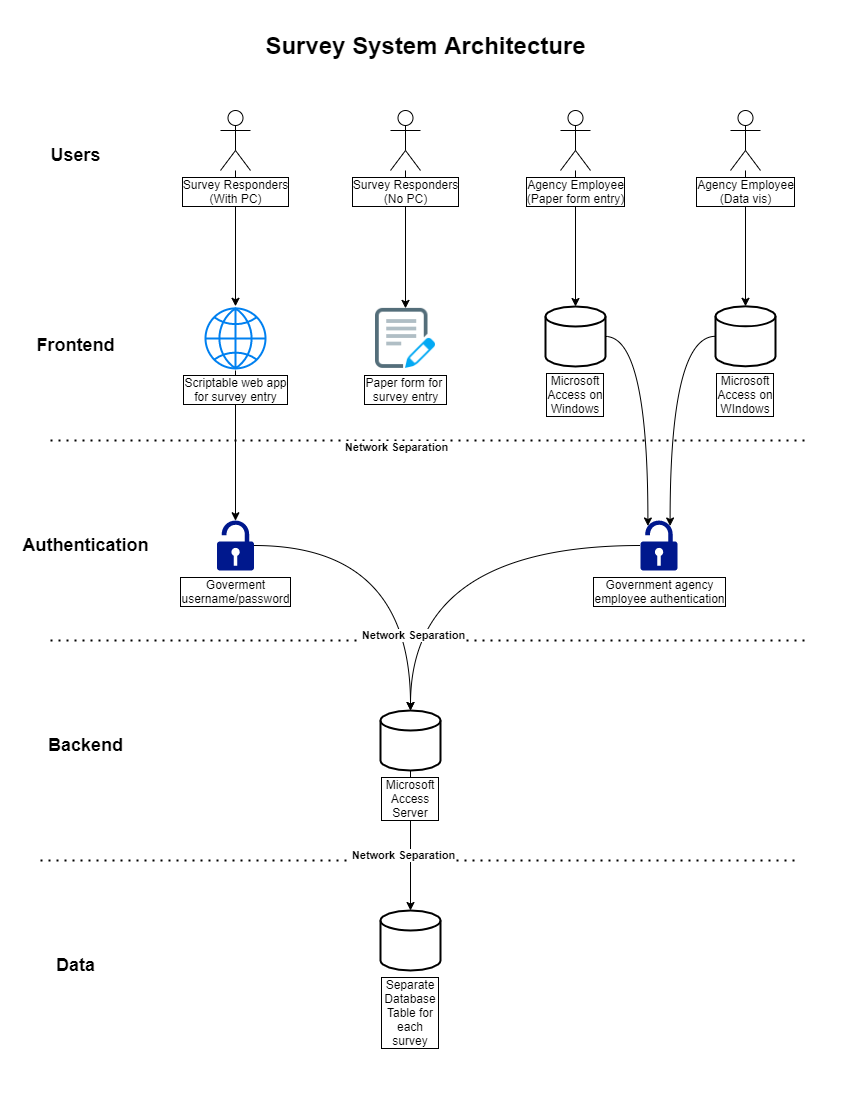

The diagram above was exported from draw.io. Its source (the exported page's mxGraphModel, read from the mxfile embedded in the PNG):
<mxGraphModel dx="1006" dy="685" grid="1" gridSize="10" guides="1" tooltips="1" connect="1" arrows="1" fold="1" page="1" pageScale="1" pageWidth="850" pageHeight="1100" math="0" shadow="0">
  <root>
    <mxCell id="0" />
    <mxCell id="1" parent="0" />
    <mxCell id="vFPc_Zqhfm6vw0X2sW2X-13" style="edgeStyle=orthogonalEdgeStyle;rounded=0;orthogonalLoop=1;jettySize=auto;html=1;" edge="1" parent="1" source="vFPc_Zqhfm6vw0X2sW2X-1">
      <mxGeometry relative="1" as="geometry">
        <mxPoint x="235" y="305.79999999999995" as="targetPoint" />
      </mxGeometry>
    </mxCell>
    <mxCell id="vFPc_Zqhfm6vw0X2sW2X-1" value="Survey Responders&lt;br&gt;(With PC)" style="shape=umlActor;verticalLabelPosition=bottom;verticalAlign=top;html=1;outlineConnect=0;labelBackgroundColor=#ffffff;labelBorderColor=#000000;" vertex="1" parent="1">
      <mxGeometry x="220" y="110" width="30" height="60" as="geometry" />
    </mxCell>
    <mxCell id="vFPc_Zqhfm6vw0X2sW2X-16" style="edgeStyle=orthogonalEdgeStyle;rounded=0;orthogonalLoop=1;jettySize=auto;html=1;" edge="1" parent="1" source="vFPc_Zqhfm6vw0X2sW2X-2" target="vFPc_Zqhfm6vw0X2sW2X-15">
      <mxGeometry relative="1" as="geometry" />
    </mxCell>
    <mxCell id="vFPc_Zqhfm6vw0X2sW2X-2" value="Survey Responders&lt;br&gt;(No PC)" style="shape=umlActor;verticalLabelPosition=bottom;verticalAlign=top;html=1;outlineConnect=0;labelBackgroundColor=#ffffff;labelBorderColor=#000000;" vertex="1" parent="1">
      <mxGeometry x="390" y="110" width="30" height="60" as="geometry" />
    </mxCell>
    <mxCell id="vFPc_Zqhfm6vw0X2sW2X-21" style="edgeStyle=orthogonalEdgeStyle;rounded=0;orthogonalLoop=1;jettySize=auto;html=1;" edge="1" parent="1" source="vFPc_Zqhfm6vw0X2sW2X-3" target="vFPc_Zqhfm6vw0X2sW2X-18">
      <mxGeometry relative="1" as="geometry" />
    </mxCell>
    <mxCell id="vFPc_Zqhfm6vw0X2sW2X-3" value="Agency Employee&lt;br&gt;(Data vis)" style="shape=umlActor;verticalLabelPosition=bottom;verticalAlign=top;html=1;outlineConnect=0;labelBackgroundColor=#ffffff;labelBorderColor=#000000;" vertex="1" parent="1">
      <mxGeometry x="730" y="110" width="30" height="60" as="geometry" />
    </mxCell>
    <mxCell id="vFPc_Zqhfm6vw0X2sW2X-20" style="edgeStyle=orthogonalEdgeStyle;rounded=0;orthogonalLoop=1;jettySize=auto;html=1;" edge="1" parent="1" source="vFPc_Zqhfm6vw0X2sW2X-4" target="vFPc_Zqhfm6vw0X2sW2X-17">
      <mxGeometry relative="1" as="geometry" />
    </mxCell>
    <mxCell id="vFPc_Zqhfm6vw0X2sW2X-4" value="Agency Employee&lt;br&gt;(Paper form entry)" style="shape=umlActor;verticalLabelPosition=bottom;verticalAlign=top;html=1;outlineConnect=0;labelBackgroundColor=#ffffff;labelBorderColor=#000000;" vertex="1" parent="1">
      <mxGeometry x="560" y="110" width="30" height="60" as="geometry" />
    </mxCell>
    <mxCell id="vFPc_Zqhfm6vw0X2sW2X-8" value="&lt;h2&gt;Users&lt;/h2&gt;" style="text;html=1;align=center;verticalAlign=middle;resizable=0;points=[];autosize=1;strokeColor=none;" vertex="1" parent="1">
      <mxGeometry x="40" y="130" width="70" height="50" as="geometry" />
    </mxCell>
    <mxCell id="vFPc_Zqhfm6vw0X2sW2X-11" value="&lt;h2&gt;Frontend&lt;/h2&gt;" style="text;html=1;align=center;verticalAlign=middle;resizable=0;points=[];autosize=1;strokeColor=none;" vertex="1" parent="1">
      <mxGeometry x="30" y="320" width="90" height="50" as="geometry" />
    </mxCell>
    <mxCell id="vFPc_Zqhfm6vw0X2sW2X-33" style="edgeStyle=orthogonalEdgeStyle;rounded=0;orthogonalLoop=1;jettySize=auto;html=1;entryX=0.5;entryY=0.005;entryDx=0;entryDy=0;entryPerimeter=0;" edge="1" parent="1" target="vFPc_Zqhfm6vw0X2sW2X-30">
      <mxGeometry relative="1" as="geometry">
        <mxPoint x="235" y="370" as="sourcePoint" />
      </mxGeometry>
    </mxCell>
    <mxCell id="vFPc_Zqhfm6vw0X2sW2X-15" value="Paper form for &lt;br&gt;survey entry" style="shape=image;html=1;verticalAlign=top;verticalLabelPosition=bottom;labelBackgroundColor=#ffffff;imageAspect=0;aspect=fixed;image=https://cdn2.iconfinder.com/data/icons/bitsies/128/EditDocument-128.png;labelBorderColor=#000000;" vertex="1" parent="1">
      <mxGeometry x="375" y="307.9" width="60" height="60" as="geometry" />
    </mxCell>
    <mxCell id="vFPc_Zqhfm6vw0X2sW2X-31" style="edgeStyle=orthogonalEdgeStyle;rounded=0;orthogonalLoop=1;jettySize=auto;html=1;entryX=0.2;entryY=0.11;entryDx=0;entryDy=0;entryPerimeter=0;curved=1;" edge="1" parent="1" source="vFPc_Zqhfm6vw0X2sW2X-17" target="vFPc_Zqhfm6vw0X2sW2X-24">
      <mxGeometry relative="1" as="geometry" />
    </mxCell>
    <mxCell id="vFPc_Zqhfm6vw0X2sW2X-17" value="Microsoft&lt;br&gt;Access on Windows" style="strokeWidth=2;html=1;shape=mxgraph.flowchart.database;whiteSpace=wrap;labelPosition=center;verticalLabelPosition=bottom;align=center;verticalAlign=top;labelBackgroundColor=#ffffff;labelBorderColor=#000000;" vertex="1" parent="1">
      <mxGeometry x="545" y="306" width="60" height="60" as="geometry" />
    </mxCell>
    <mxCell id="vFPc_Zqhfm6vw0X2sW2X-32" style="edgeStyle=orthogonalEdgeStyle;rounded=0;orthogonalLoop=1;jettySize=auto;html=1;entryX=0.8;entryY=0.11;entryDx=0;entryDy=0;entryPerimeter=0;curved=1;" edge="1" parent="1" source="vFPc_Zqhfm6vw0X2sW2X-18" target="vFPc_Zqhfm6vw0X2sW2X-24">
      <mxGeometry relative="1" as="geometry" />
    </mxCell>
    <mxCell id="vFPc_Zqhfm6vw0X2sW2X-18" value="Microsoft&lt;br&gt;Access on WIndows" style="strokeWidth=2;html=1;shape=mxgraph.flowchart.database;whiteSpace=wrap;labelPosition=center;verticalLabelPosition=bottom;align=center;verticalAlign=top;labelBackgroundColor=#ffffff;labelBorderColor=#000000;" vertex="1" parent="1">
      <mxGeometry x="715" y="305.8" width="60" height="60" as="geometry" />
    </mxCell>
    <mxCell id="vFPc_Zqhfm6vw0X2sW2X-22" value="" style="endArrow=none;dashed=1;html=1;dashPattern=1 3;strokeWidth=2;" edge="1" parent="1">
      <mxGeometry width="50" height="50" relative="1" as="geometry">
        <mxPoint x="50" y="440" as="sourcePoint" />
        <mxPoint x="810" y="440" as="targetPoint" />
      </mxGeometry>
    </mxCell>
    <mxCell id="vFPc_Zqhfm6vw0X2sW2X-38" value="Network Separation" style="edgeLabel;html=1;align=center;verticalAlign=middle;resizable=0;points=[];fontStyle=1" vertex="1" connectable="0" parent="vFPc_Zqhfm6vw0X2sW2X-22">
      <mxGeometry x="-0.093" y="-6" relative="1" as="geometry">
        <mxPoint as="offset" />
      </mxGeometry>
    </mxCell>
    <mxCell id="vFPc_Zqhfm6vw0X2sW2X-23" value="&lt;h2&gt;Authentication&lt;/h2&gt;" style="text;html=1;align=center;verticalAlign=middle;resizable=0;points=[];autosize=1;strokeColor=none;" vertex="1" parent="1">
      <mxGeometry x="15" y="520" width="140" height="50" as="geometry" />
    </mxCell>
    <mxCell id="vFPc_Zqhfm6vw0X2sW2X-42" style="edgeStyle=orthogonalEdgeStyle;rounded=0;orthogonalLoop=1;jettySize=auto;html=1;curved=1;" edge="1" parent="1" source="vFPc_Zqhfm6vw0X2sW2X-24" target="vFPc_Zqhfm6vw0X2sW2X-40">
      <mxGeometry relative="1" as="geometry" />
    </mxCell>
    <mxCell id="vFPc_Zqhfm6vw0X2sW2X-24" value="Government agency&lt;br&gt;employee authentication" style="aspect=fixed;pointerEvents=1;shadow=0;dashed=0;html=1;strokeColor=none;labelPosition=center;verticalLabelPosition=bottom;verticalAlign=top;align=center;fillColor=#00188D;shape=mxgraph.mscae.enterprise.lock_unlocked;labelBackgroundColor=#ffffff;labelBorderColor=#000000;" vertex="1" parent="1">
      <mxGeometry x="640" y="520" width="37" height="50" as="geometry" />
    </mxCell>
    <mxCell id="vFPc_Zqhfm6vw0X2sW2X-41" style="edgeStyle=orthogonalEdgeStyle;rounded=0;orthogonalLoop=1;jettySize=auto;html=1;curved=1;" edge="1" parent="1" source="vFPc_Zqhfm6vw0X2sW2X-30" target="vFPc_Zqhfm6vw0X2sW2X-40">
      <mxGeometry relative="1" as="geometry" />
    </mxCell>
    <mxCell id="vFPc_Zqhfm6vw0X2sW2X-30" value="Goverment&lt;br&gt;username/password" style="aspect=fixed;pointerEvents=1;shadow=0;dashed=0;html=1;strokeColor=none;labelPosition=center;verticalLabelPosition=bottom;verticalAlign=top;align=center;fillColor=#00188D;shape=mxgraph.mscae.enterprise.lock_unlocked;labelBackgroundColor=#ffffff;labelBorderColor=#000000;" vertex="1" parent="1">
      <mxGeometry x="216.5" y="520" width="37" height="50" as="geometry" />
    </mxCell>
    <mxCell id="vFPc_Zqhfm6vw0X2sW2X-34" value="" style="endArrow=none;dashed=1;html=1;dashPattern=1 3;strokeWidth=2;" edge="1" parent="1">
      <mxGeometry width="50" height="50" relative="1" as="geometry">
        <mxPoint x="50" y="640" as="sourcePoint" />
        <mxPoint x="810" y="640" as="targetPoint" />
      </mxGeometry>
    </mxCell>
    <mxCell id="vFPc_Zqhfm6vw0X2sW2X-39" value="&lt;b&gt;Network Separation&lt;/b&gt;" style="edgeLabel;html=1;align=center;verticalAlign=middle;resizable=0;points=[];" vertex="1" connectable="0" parent="vFPc_Zqhfm6vw0X2sW2X-34">
      <mxGeometry x="-0.0482" y="6" relative="1" as="geometry">
        <mxPoint as="offset" />
      </mxGeometry>
    </mxCell>
    <mxCell id="vFPc_Zqhfm6vw0X2sW2X-35" value="&lt;h2&gt;Backend&lt;/h2&gt;" style="text;html=1;align=center;verticalAlign=middle;resizable=0;points=[];autosize=1;strokeColor=none;" vertex="1" parent="1">
      <mxGeometry x="40" y="720" width="90" height="50" as="geometry" />
    </mxCell>
    <mxCell id="vFPc_Zqhfm6vw0X2sW2X-47" style="edgeStyle=orthogonalEdgeStyle;rounded=0;orthogonalLoop=1;jettySize=auto;html=1;" edge="1" parent="1" source="vFPc_Zqhfm6vw0X2sW2X-40" target="vFPc_Zqhfm6vw0X2sW2X-46">
      <mxGeometry relative="1" as="geometry" />
    </mxCell>
    <mxCell id="vFPc_Zqhfm6vw0X2sW2X-40" value="Microsoft&lt;br&gt;Access Server" style="strokeWidth=2;html=1;shape=mxgraph.flowchart.database;whiteSpace=wrap;labelPosition=center;verticalLabelPosition=bottom;align=center;verticalAlign=top;labelBackgroundColor=#ffffff;labelBorderColor=#000000;" vertex="1" parent="1">
      <mxGeometry x="380" y="710" width="60" height="60" as="geometry" />
    </mxCell>
    <mxCell id="vFPc_Zqhfm6vw0X2sW2X-43" value="" style="endArrow=none;dashed=1;html=1;dashPattern=1 3;strokeWidth=2;" edge="1" parent="1">
      <mxGeometry width="50" height="50" relative="1" as="geometry">
        <mxPoint x="40" y="860" as="sourcePoint" />
        <mxPoint x="800" y="860" as="targetPoint" />
      </mxGeometry>
    </mxCell>
    <mxCell id="vFPc_Zqhfm6vw0X2sW2X-44" value="&lt;b&gt;Network Separation&lt;/b&gt;" style="edgeLabel;html=1;align=center;verticalAlign=middle;resizable=0;points=[];" vertex="1" connectable="0" parent="vFPc_Zqhfm6vw0X2sW2X-43">
      <mxGeometry x="-0.0482" y="6" relative="1" as="geometry">
        <mxPoint as="offset" />
      </mxGeometry>
    </mxCell>
    <mxCell id="vFPc_Zqhfm6vw0X2sW2X-45" value="&lt;h2&gt;Data&lt;/h2&gt;" style="text;html=1;align=center;verticalAlign=middle;resizable=0;points=[];autosize=1;strokeColor=none;" vertex="1" parent="1">
      <mxGeometry x="50" y="940" width="50" height="50" as="geometry" />
    </mxCell>
    <mxCell id="vFPc_Zqhfm6vw0X2sW2X-46" value="Separate Database Table for each survey" style="strokeWidth=2;html=1;shape=mxgraph.flowchart.database;whiteSpace=wrap;labelPosition=center;verticalLabelPosition=bottom;align=center;verticalAlign=top;labelBackgroundColor=#ffffff;labelBorderColor=#000000;" vertex="1" parent="1">
      <mxGeometry x="380" y="910" width="60" height="60" as="geometry" />
    </mxCell>
    <mxCell id="vFPc_Zqhfm6vw0X2sW2X-50" value="Scriptable web app&lt;br&gt;for survey entry" style="html=1;verticalLabelPosition=bottom;align=center;labelBackgroundColor=#ffffff;verticalAlign=top;strokeWidth=2;strokeColor=#0080F0;shadow=0;dashed=0;shape=mxgraph.ios7.icons.globe;labelBorderColor=#000000;" vertex="1" parent="1">
      <mxGeometry x="205" y="307.9" width="60" height="60" as="geometry" />
    </mxCell>
    <mxCell id="vFPc_Zqhfm6vw0X2sW2X-51" value="&lt;h1&gt;Survey System Architecture&lt;/h1&gt;" style="text;html=1;align=center;verticalAlign=middle;resizable=0;points=[];autosize=1;strokeColor=none;" vertex="1" parent="1">
      <mxGeometry x="260" y="20" width="330" height="50" as="geometry" />
    </mxCell>
  </root>
</mxGraphModel>